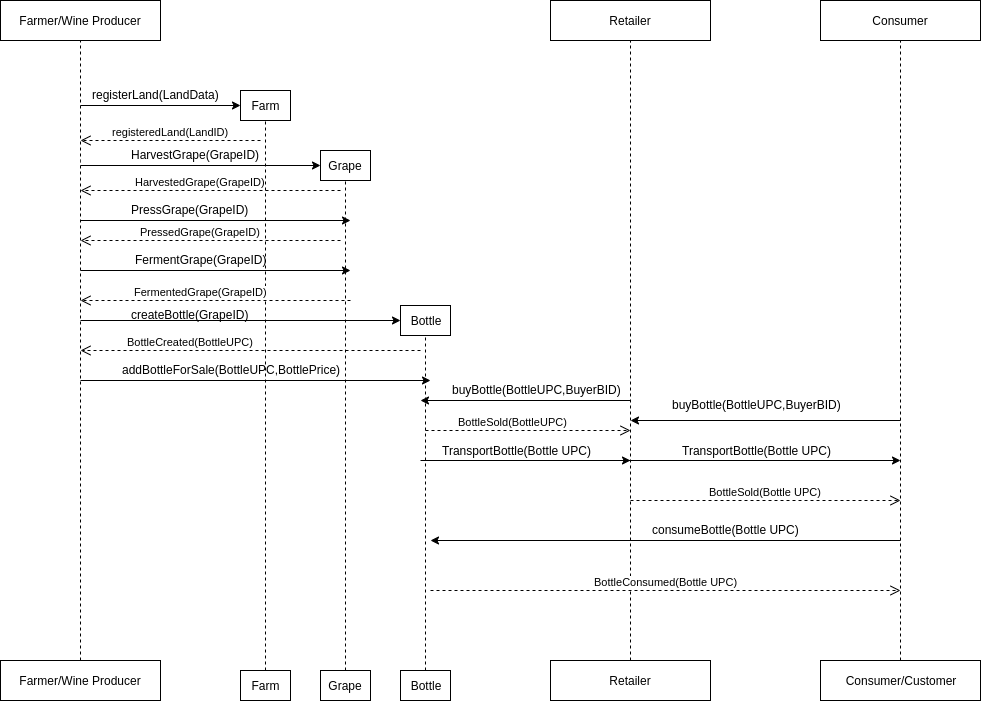

The diagram above was exported from draw.io. Its source (the exported page's mxGraphModel, read from the mxfile embedded in the PNG):
<mxGraphModel dx="1335" dy="740" grid="1" gridSize="10" guides="1" tooltips="1" connect="1" arrows="1" fold="1" page="1" pageScale="1" pageWidth="1100" pageHeight="850" background="#ffffff" math="0" shadow="0">
  <root>
    <mxCell id="0" />
    <mxCell id="1" parent="0" />
    <mxCell id="QRU_MocP1TPgm_NoYFpY-1" value="Farmer/Wine Producer" style="rounded=0;whiteSpace=wrap;html=1;" parent="1" vertex="1">
      <mxGeometry x="40" y="20" width="160" height="40" as="geometry" />
    </mxCell>
    <mxCell id="QRU_MocP1TPgm_NoYFpY-2" value="Farmer/Wine Producer" style="rounded=0;whiteSpace=wrap;html=1;" parent="1" vertex="1">
      <mxGeometry x="40" y="680" width="160" height="40" as="geometry" />
    </mxCell>
    <mxCell id="QRU_MocP1TPgm_NoYFpY-5" value="" style="endArrow=none;dashed=1;html=1;entryX=0.5;entryY=1;entryDx=0;entryDy=0;" parent="1" source="QRU_MocP1TPgm_NoYFpY-2" target="QRU_MocP1TPgm_NoYFpY-1" edge="1">
      <mxGeometry width="50" height="50" relative="1" as="geometry">
        <mxPoint x="110" y="110" as="sourcePoint" />
        <mxPoint x="160" y="60" as="targetPoint" />
        <Array as="points">
          <mxPoint x="120" y="190" />
        </Array>
      </mxGeometry>
    </mxCell>
    <mxCell id="QRU_MocP1TPgm_NoYFpY-6" value="Farm" style="rounded=0;whiteSpace=wrap;html=1;" parent="1" vertex="1">
      <mxGeometry x="280" y="110" width="50" height="30" as="geometry" />
    </mxCell>
    <mxCell id="QRU_MocP1TPgm_NoYFpY-10" value="Farm" style="rounded=0;whiteSpace=wrap;html=1;" parent="1" vertex="1">
      <mxGeometry x="280" y="690" width="50" height="30" as="geometry" />
    </mxCell>
    <mxCell id="QRU_MocP1TPgm_NoYFpY-12" value="" style="endArrow=none;dashed=1;html=1;entryX=0.5;entryY=1;entryDx=0;entryDy=0;exitX=0.5;exitY=0;exitDx=0;exitDy=0;" parent="1" source="QRU_MocP1TPgm_NoYFpY-10" target="QRU_MocP1TPgm_NoYFpY-6" edge="1">
      <mxGeometry width="50" height="50" relative="1" as="geometry">
        <mxPoint x="300" y="190" as="sourcePoint" />
        <mxPoint x="350" y="140" as="targetPoint" />
      </mxGeometry>
    </mxCell>
    <mxCell id="QRU_MocP1TPgm_NoYFpY-14" value="Grape" style="rounded=0;whiteSpace=wrap;html=1;" parent="1" vertex="1">
      <mxGeometry x="360" y="690" width="50" height="30" as="geometry" />
    </mxCell>
    <mxCell id="QRU_MocP1TPgm_NoYFpY-15" value="Bottle" style="rounded=0;whiteSpace=wrap;html=1;" parent="1" vertex="1">
      <mxGeometry x="440" y="690" width="50" height="30" as="geometry" />
    </mxCell>
    <mxCell id="QRU_MocP1TPgm_NoYFpY-17" value="" style="endArrow=classic;html=1;entryX=0;entryY=0.5;entryDx=0;entryDy=0;" parent="1" target="QRU_MocP1TPgm_NoYFpY-6" edge="1">
      <mxGeometry width="50" height="50" relative="1" as="geometry">
        <mxPoint x="120" y="125" as="sourcePoint" />
        <mxPoint x="170" y="120" as="targetPoint" />
      </mxGeometry>
    </mxCell>
    <mxCell id="QRU_MocP1TPgm_NoYFpY-19" value="registerLand(LandData)" style="text;html=1;resizable=0;points=[];autosize=1;align=left;verticalAlign=top;spacingTop=-4;" parent="1" vertex="1">
      <mxGeometry x="130" y="105" width="140" height="20" as="geometry" />
    </mxCell>
    <mxCell id="QRU_MocP1TPgm_NoYFpY-20" value="Retailer" style="rounded=0;whiteSpace=wrap;html=1;" parent="1" vertex="1">
      <mxGeometry x="590" y="680" width="160" height="40" as="geometry" />
    </mxCell>
    <mxCell id="QRU_MocP1TPgm_NoYFpY-21" value="Consumer/Customer" style="rounded=0;whiteSpace=wrap;html=1;" parent="1" vertex="1">
      <mxGeometry x="860" y="680" width="160" height="40" as="geometry" />
    </mxCell>
    <mxCell id="QRU_MocP1TPgm_NoYFpY-22" value="Retailer" style="rounded=0;whiteSpace=wrap;html=1;" parent="1" vertex="1">
      <mxGeometry x="590" y="20" width="160" height="40" as="geometry" />
    </mxCell>
    <mxCell id="QRU_MocP1TPgm_NoYFpY-23" value="Consumer" style="rounded=0;whiteSpace=wrap;html=1;" parent="1" vertex="1">
      <mxGeometry x="860" y="20" width="160" height="40" as="geometry" />
    </mxCell>
    <mxCell id="QRU_MocP1TPgm_NoYFpY-24" value="" style="endArrow=none;dashed=1;html=1;entryX=0.5;entryY=1;entryDx=0;entryDy=0;" parent="1" target="QRU_MocP1TPgm_NoYFpY-22" edge="1">
      <mxGeometry width="50" height="50" relative="1" as="geometry">
        <mxPoint x="670" y="680" as="sourcePoint" />
        <mxPoint x="710" y="60" as="targetPoint" />
      </mxGeometry>
    </mxCell>
    <mxCell id="QRU_MocP1TPgm_NoYFpY-25" value="" style="endArrow=none;dashed=1;html=1;entryX=0.5;entryY=1;entryDx=0;entryDy=0;exitX=0.5;exitY=0;exitDx=0;exitDy=0;" parent="1" source="QRU_MocP1TPgm_NoYFpY-21" target="QRU_MocP1TPgm_NoYFpY-23" edge="1">
      <mxGeometry width="50" height="50" relative="1" as="geometry">
        <mxPoint x="910" y="110" as="sourcePoint" />
        <mxPoint x="960" y="60" as="targetPoint" />
      </mxGeometry>
    </mxCell>
    <mxCell id="QRU_MocP1TPgm_NoYFpY-26" value="registeredLand(LandID)" style="html=1;verticalAlign=bottom;endArrow=open;dashed=1;endSize=8;" parent="1" edge="1">
      <mxGeometry relative="1" as="geometry">
        <mxPoint x="300" y="160" as="sourcePoint" />
        <mxPoint x="120" y="160" as="targetPoint" />
      </mxGeometry>
    </mxCell>
    <mxCell id="QRU_MocP1TPgm_NoYFpY-27" value="Grape" style="rounded=0;whiteSpace=wrap;html=1;" parent="1" vertex="1">
      <mxGeometry x="360" y="170" width="50" height="30" as="geometry" />
    </mxCell>
    <mxCell id="QRU_MocP1TPgm_NoYFpY-29" value="" style="endArrow=classic;html=1;" parent="1" edge="1">
      <mxGeometry width="50" height="50" relative="1" as="geometry">
        <mxPoint x="120" y="185" as="sourcePoint" />
        <mxPoint x="360" y="185" as="targetPoint" />
      </mxGeometry>
    </mxCell>
    <mxCell id="QRU_MocP1TPgm_NoYFpY-31" value="HarvestGrape(GrapeID)" style="text;html=1;resizable=0;points=[];autosize=1;align=left;verticalAlign=top;spacingTop=-4;" parent="1" vertex="1">
      <mxGeometry x="169" y="165" width="140" height="20" as="geometry" />
    </mxCell>
    <mxCell id="QRU_MocP1TPgm_NoYFpY-32" value="" style="endArrow=none;dashed=1;html=1;exitX=0.5;exitY=0;exitDx=0;exitDy=0;entryX=0.5;entryY=1;entryDx=0;entryDy=0;" parent="1" source="QRU_MocP1TPgm_NoYFpY-14" target="QRU_MocP1TPgm_NoYFpY-27" edge="1">
      <mxGeometry width="50" height="50" relative="1" as="geometry">
        <mxPoint x="360" y="690" as="sourcePoint" />
        <mxPoint x="410" y="640" as="targetPoint" />
      </mxGeometry>
    </mxCell>
    <mxCell id="QRU_MocP1TPgm_NoYFpY-33" value="HarvestedGrape(GrapeID)" style="html=1;verticalAlign=bottom;endArrow=open;dashed=1;endSize=8;" parent="1" edge="1">
      <mxGeometry x="0.0769" relative="1" as="geometry">
        <mxPoint x="380" y="210" as="sourcePoint" />
        <mxPoint x="120" y="210" as="targetPoint" />
        <mxPoint as="offset" />
      </mxGeometry>
    </mxCell>
    <mxCell id="QRU_MocP1TPgm_NoYFpY-35" value="" style="endArrow=classic;html=1;" parent="1" edge="1">
      <mxGeometry width="50" height="50" relative="1" as="geometry">
        <mxPoint x="120" y="240" as="sourcePoint" />
        <mxPoint x="390" y="240" as="targetPoint" />
      </mxGeometry>
    </mxCell>
    <mxCell id="QRU_MocP1TPgm_NoYFpY-36" value="" style="endArrow=classic;html=1;" parent="1" edge="1">
      <mxGeometry width="50" height="50" relative="1" as="geometry">
        <mxPoint x="120" y="290" as="sourcePoint" />
        <mxPoint x="390" y="290" as="targetPoint" />
      </mxGeometry>
    </mxCell>
    <mxCell id="QRU_MocP1TPgm_NoYFpY-37" value="PressGrape(GrapeID)" style="text;html=1;resizable=0;points=[];autosize=1;align=left;verticalAlign=top;spacingTop=-4;" parent="1" vertex="1">
      <mxGeometry x="169" y="220" width="130" height="20" as="geometry" />
    </mxCell>
    <mxCell id="QRU_MocP1TPgm_NoYFpY-38" value="FermentGrape(GrapeID)" style="text;html=1;resizable=0;points=[];autosize=1;align=left;verticalAlign=top;spacingTop=-4;" parent="1" vertex="1">
      <mxGeometry x="173" y="270" width="150" height="20" as="geometry" />
    </mxCell>
    <mxCell id="QRU_MocP1TPgm_NoYFpY-39" value="PressedGrape(GrapeID)" style="html=1;verticalAlign=bottom;endArrow=open;dashed=1;endSize=8;" parent="1" edge="1">
      <mxGeometry x="0.0769" relative="1" as="geometry">
        <mxPoint x="380" y="260" as="sourcePoint" />
        <mxPoint x="120" y="260" as="targetPoint" />
        <mxPoint as="offset" />
      </mxGeometry>
    </mxCell>
    <mxCell id="QRU_MocP1TPgm_NoYFpY-46" value="FermentedGrape(GrapeID)" style="html=1;verticalAlign=bottom;endArrow=open;dashed=1;endSize=8;" parent="1" edge="1">
      <mxGeometry x="0.1111" relative="1" as="geometry">
        <mxPoint x="390" y="320" as="sourcePoint" />
        <mxPoint x="120" y="320" as="targetPoint" />
        <mxPoint as="offset" />
      </mxGeometry>
    </mxCell>
    <mxCell id="QRU_MocP1TPgm_NoYFpY-47" value="Bottle" style="rounded=0;whiteSpace=wrap;html=1;" parent="1" vertex="1">
      <mxGeometry x="440" y="325" width="50" height="30" as="geometry" />
    </mxCell>
    <mxCell id="QRU_MocP1TPgm_NoYFpY-48" value="" style="endArrow=none;dashed=1;html=1;entryX=0.5;entryY=1;entryDx=0;entryDy=0;exitX=0.5;exitY=0;exitDx=0;exitDy=0;" parent="1" source="QRU_MocP1TPgm_NoYFpY-15" target="QRU_MocP1TPgm_NoYFpY-47" edge="1">
      <mxGeometry width="50" height="50" relative="1" as="geometry">
        <mxPoint x="450" y="420" as="sourcePoint" />
        <mxPoint x="500" y="370" as="targetPoint" />
      </mxGeometry>
    </mxCell>
    <mxCell id="QRU_MocP1TPgm_NoYFpY-49" value="" style="endArrow=classic;html=1;entryX=0;entryY=0.5;entryDx=0;entryDy=0;" parent="1" target="QRU_MocP1TPgm_NoYFpY-47" edge="1">
      <mxGeometry width="50" height="50" relative="1" as="geometry">
        <mxPoint x="120" y="340" as="sourcePoint" />
        <mxPoint x="160" y="310" as="targetPoint" />
      </mxGeometry>
    </mxCell>
    <mxCell id="QRU_MocP1TPgm_NoYFpY-51" value="createBottle(GrapeID)" style="text;html=1;resizable=0;points=[];autosize=1;align=left;verticalAlign=top;spacingTop=-4;" parent="1" vertex="1">
      <mxGeometry x="169" y="325" width="130" height="20" as="geometry" />
    </mxCell>
    <mxCell id="QRU_MocP1TPgm_NoYFpY-52" value="BottleCreated(BottleUPC)" style="html=1;verticalAlign=bottom;endArrow=open;dashed=1;endSize=8;" parent="1" edge="1">
      <mxGeometry x="0.3529" relative="1" as="geometry">
        <mxPoint x="460" y="370" as="sourcePoint" />
        <mxPoint x="120" y="370" as="targetPoint" />
        <mxPoint as="offset" />
      </mxGeometry>
    </mxCell>
    <mxCell id="QRU_MocP1TPgm_NoYFpY-53" value="" style="endArrow=classic;html=1;" parent="1" edge="1">
      <mxGeometry width="50" height="50" relative="1" as="geometry">
        <mxPoint x="120" y="400" as="sourcePoint" />
        <mxPoint x="470" y="400" as="targetPoint" />
      </mxGeometry>
    </mxCell>
    <mxCell id="QRU_MocP1TPgm_NoYFpY-54" value="addBottleForSale(BottleUPC,BottlePrice)" style="text;html=1;resizable=0;points=[];autosize=1;align=left;verticalAlign=top;spacingTop=-4;" parent="1" vertex="1">
      <mxGeometry x="160" y="380" width="230" height="20" as="geometry" />
    </mxCell>
    <mxCell id="QRU_MocP1TPgm_NoYFpY-56" value="" style="endArrow=classic;html=1;" parent="1" edge="1">
      <mxGeometry width="50" height="50" relative="1" as="geometry">
        <mxPoint x="670" y="420" as="sourcePoint" />
        <mxPoint x="460" y="420" as="targetPoint" />
      </mxGeometry>
    </mxCell>
    <mxCell id="QRU_MocP1TPgm_NoYFpY-57" value="buyBottle(BottleUPC,BuyerBID)" style="text;html=1;resizable=0;points=[];autosize=1;align=left;verticalAlign=top;spacingTop=-4;" parent="1" vertex="1">
      <mxGeometry x="490" y="400" width="180" height="20" as="geometry" />
    </mxCell>
    <mxCell id="QRU_MocP1TPgm_NoYFpY-62" value="BottleSold(BottleUPC)" style="html=1;verticalAlign=bottom;endArrow=open;dashed=1;endSize=8;" parent="1" edge="1">
      <mxGeometry x="-0.15" relative="1" as="geometry">
        <mxPoint x="465" y="450" as="sourcePoint" />
        <mxPoint x="670" y="450" as="targetPoint" />
        <mxPoint as="offset" />
      </mxGeometry>
    </mxCell>
    <mxCell id="QRU_MocP1TPgm_NoYFpY-66" value="" style="endArrow=classic;html=1;" parent="1" edge="1">
      <mxGeometry width="50" height="50" relative="1" as="geometry">
        <mxPoint x="460" y="480" as="sourcePoint" />
        <mxPoint x="940" y="480" as="targetPoint" />
      </mxGeometry>
    </mxCell>
    <mxCell id="QRU_MocP1TPgm_NoYFpY-67" value="" style="endArrow=classic;html=1;" parent="1" edge="1">
      <mxGeometry width="50" height="50" relative="1" as="geometry">
        <mxPoint x="470" y="480" as="sourcePoint" />
        <mxPoint x="670" y="480" as="targetPoint" />
      </mxGeometry>
    </mxCell>
    <mxCell id="QRU_MocP1TPgm_NoYFpY-68" value="TransportBottle(Bottle UPC)" style="text;html=1;resizable=0;points=[];autosize=1;align=left;verticalAlign=top;spacingTop=-4;" parent="1" vertex="1">
      <mxGeometry x="480" y="461" width="160" height="20" as="geometry" />
    </mxCell>
    <mxCell id="QRU_MocP1TPgm_NoYFpY-69" value="TransportBottle(Bottle UPC)" style="text;html=1;resizable=0;points=[];autosize=1;align=left;verticalAlign=top;spacingTop=-4;" parent="1" vertex="1">
      <mxGeometry x="720" y="461" width="160" height="20" as="geometry" />
    </mxCell>
    <mxCell id="QRU_MocP1TPgm_NoYFpY-70" value="buyBottle(BottleUPC,BuyerBID)" style="text;html=1;resizable=0;points=[];autosize=1;align=left;verticalAlign=top;spacingTop=-4;" parent="1" vertex="1">
      <mxGeometry x="710" y="415" width="180" height="20" as="geometry" />
    </mxCell>
    <mxCell id="QRU_MocP1TPgm_NoYFpY-71" value="" style="endArrow=classic;html=1;" parent="1" edge="1">
      <mxGeometry width="50" height="50" relative="1" as="geometry">
        <mxPoint x="940" y="440" as="sourcePoint" />
        <mxPoint x="670" y="440" as="targetPoint" />
      </mxGeometry>
    </mxCell>
    <mxCell id="QRU_MocP1TPgm_NoYFpY-73" value="BottleSold(Bottle UPC)" style="html=1;verticalAlign=bottom;endArrow=open;dashed=1;endSize=8;" parent="1" edge="1">
      <mxGeometry relative="1" as="geometry">
        <mxPoint x="670" y="520" as="sourcePoint" />
        <mxPoint x="940" y="520" as="targetPoint" />
      </mxGeometry>
    </mxCell>
    <mxCell id="QRU_MocP1TPgm_NoYFpY-74" value="" style="endArrow=classic;html=1;" parent="1" edge="1">
      <mxGeometry width="50" height="50" relative="1" as="geometry">
        <mxPoint x="940" y="560" as="sourcePoint" />
        <mxPoint x="470" y="560" as="targetPoint" />
      </mxGeometry>
    </mxCell>
    <mxCell id="QRU_MocP1TPgm_NoYFpY-75" value="consumeBottle(Bottle UPC)" style="text;html=1;resizable=0;points=[];autosize=1;align=left;verticalAlign=top;spacingTop=-4;" parent="1" vertex="1">
      <mxGeometry x="690" y="540" width="160" height="20" as="geometry" />
    </mxCell>
    <mxCell id="QRU_MocP1TPgm_NoYFpY-78" value="BottleConsumed(Bottle UPC)" style="html=1;verticalAlign=bottom;endArrow=open;dashed=1;endSize=8;" parent="1" edge="1">
      <mxGeometry relative="1" as="geometry">
        <mxPoint x="470" y="610" as="sourcePoint" />
        <mxPoint x="940" y="610" as="targetPoint" />
      </mxGeometry>
    </mxCell>
  </root>
</mxGraphModel>